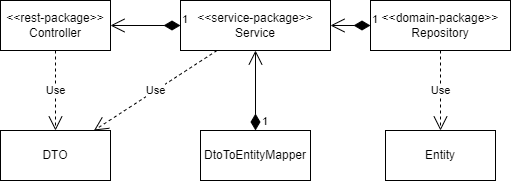

The diagram above was exported from draw.io. Its source (the exported page's mxGraphModel, read from the mxfile embedded in the PNG):
<mxGraphModel dx="1434" dy="844" grid="1" gridSize="10" guides="1" tooltips="1" connect="1" arrows="1" fold="1" page="1" pageScale="1" pageWidth="827" pageHeight="1169" math="0" shadow="0">
  <root>
    <mxCell id="0" />
    <mxCell id="1" parent="0" />
    <mxCell id="xFHnqSrdAVbVlc-bMTA0-1" value="&amp;lt;&amp;lt;rest-package&amp;gt;&amp;gt;&lt;br&gt;Controller" style="html=1;whiteSpace=wrap;" vertex="1" parent="1">
      <mxGeometry x="70" y="160" width="110" height="50" as="geometry" />
    </mxCell>
    <mxCell id="xFHnqSrdAVbVlc-bMTA0-2" value="&amp;lt;&amp;lt;service-package&amp;gt;&amp;gt;&lt;br&gt;Service" style="html=1;whiteSpace=wrap;" vertex="1" parent="1">
      <mxGeometry x="250" y="160" width="150" height="50" as="geometry" />
    </mxCell>
    <mxCell id="xFHnqSrdAVbVlc-bMTA0-3" value="&amp;lt;&amp;lt;domain-package&amp;gt;&amp;gt;&lt;br&gt;Repository" style="html=1;whiteSpace=wrap;" vertex="1" parent="1">
      <mxGeometry x="440" y="160" width="140" height="50" as="geometry" />
    </mxCell>
    <mxCell id="xFHnqSrdAVbVlc-bMTA0-4" value="DTO" style="html=1;whiteSpace=wrap;" vertex="1" parent="1">
      <mxGeometry x="70" y="290" width="110" height="50" as="geometry" />
    </mxCell>
    <mxCell id="xFHnqSrdAVbVlc-bMTA0-5" value="Entity" style="html=1;whiteSpace=wrap;" vertex="1" parent="1">
      <mxGeometry x="455" y="290" width="110" height="50" as="geometry" />
    </mxCell>
    <mxCell id="xFHnqSrdAVbVlc-bMTA0-6" value="Use" style="endArrow=open;endSize=12;dashed=1;html=1;rounded=0;" edge="1" parent="1" source="xFHnqSrdAVbVlc-bMTA0-1" target="xFHnqSrdAVbVlc-bMTA0-4">
      <mxGeometry width="160" relative="1" as="geometry">
        <mxPoint x="320" y="510" as="sourcePoint" />
        <mxPoint x="480" y="510" as="targetPoint" />
      </mxGeometry>
    </mxCell>
    <mxCell id="xFHnqSrdAVbVlc-bMTA0-7" value="Use" style="endArrow=open;endSize=12;dashed=1;html=1;rounded=0;" edge="1" parent="1" source="xFHnqSrdAVbVlc-bMTA0-2" target="xFHnqSrdAVbVlc-bMTA0-4">
      <mxGeometry width="160" relative="1" as="geometry">
        <mxPoint x="320" y="510" as="sourcePoint" />
        <mxPoint x="480" y="510" as="targetPoint" />
      </mxGeometry>
    </mxCell>
    <mxCell id="xFHnqSrdAVbVlc-bMTA0-8" value="Use" style="endArrow=open;endSize=12;dashed=1;html=1;rounded=0;" edge="1" parent="1" source="xFHnqSrdAVbVlc-bMTA0-3" target="xFHnqSrdAVbVlc-bMTA0-5">
      <mxGeometry width="160" relative="1" as="geometry">
        <mxPoint x="278" y="220" as="sourcePoint" />
        <mxPoint x="192" y="300" as="targetPoint" />
      </mxGeometry>
    </mxCell>
    <mxCell id="xFHnqSrdAVbVlc-bMTA0-9" value="1" style="endArrow=open;html=1;endSize=12;startArrow=diamondThin;startSize=14;startFill=1;edgeStyle=orthogonalEdgeStyle;align=left;verticalAlign=bottom;rounded=0;" edge="1" parent="1" source="xFHnqSrdAVbVlc-bMTA0-2" target="xFHnqSrdAVbVlc-bMTA0-1">
      <mxGeometry x="-1" y="3" relative="1" as="geometry">
        <mxPoint x="320" y="510" as="sourcePoint" />
        <mxPoint x="480" y="510" as="targetPoint" />
      </mxGeometry>
    </mxCell>
    <mxCell id="xFHnqSrdAVbVlc-bMTA0-10" value="1" style="endArrow=open;html=1;endSize=12;startArrow=diamondThin;startSize=14;startFill=1;edgeStyle=orthogonalEdgeStyle;align=left;verticalAlign=bottom;rounded=0;" edge="1" parent="1" source="xFHnqSrdAVbVlc-bMTA0-3" target="xFHnqSrdAVbVlc-bMTA0-2">
      <mxGeometry x="-1" y="3" relative="1" as="geometry">
        <mxPoint x="280" y="195" as="sourcePoint" />
        <mxPoint x="190" y="195" as="targetPoint" />
      </mxGeometry>
    </mxCell>
    <mxCell id="xFHnqSrdAVbVlc-bMTA0-11" value="DtoToEntityMapper" style="html=1;whiteSpace=wrap;" vertex="1" parent="1">
      <mxGeometry x="270" y="290" width="110" height="50" as="geometry" />
    </mxCell>
    <mxCell id="xFHnqSrdAVbVlc-bMTA0-14" value="1" style="endArrow=open;html=1;endSize=12;startArrow=diamondThin;startSize=14;startFill=1;edgeStyle=orthogonalEdgeStyle;align=left;verticalAlign=bottom;rounded=0;" edge="1" parent="1" source="xFHnqSrdAVbVlc-bMTA0-11" target="xFHnqSrdAVbVlc-bMTA0-2">
      <mxGeometry x="-1" y="-5" relative="1" as="geometry">
        <mxPoint x="280" y="195" as="sourcePoint" />
        <mxPoint x="190" y="195" as="targetPoint" />
        <mxPoint as="offset" />
      </mxGeometry>
    </mxCell>
  </root>
</mxGraphModel>